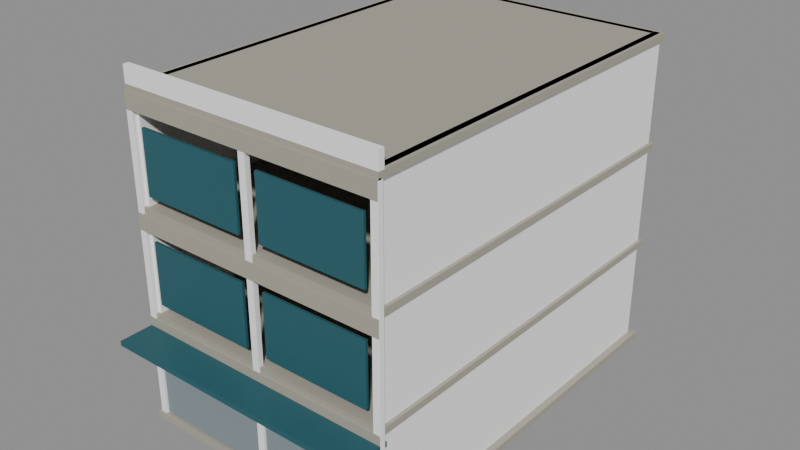 # Source: shoplot-building.blend  (saved by Blender 4.0.36; exported with 4.5.12 LTS)
import bpy
from mathutils import Matrix  # noqa: F401  (used for matrix-valued properties, if any)

bpy.ops.wm.read_factory_settings(use_empty=True)
scene = bpy.context.scene
scene.name = 'Scene'

# ---- materials (node trees are filled in below, after node groups)
mat_warm_concrete = bpy.data.materials.new('Warm concrete')
mat_warm_concrete.use_transparent_shadow = False
mat_warm_concrete.diffuse_color = (0.3916, 0.3712, 0.3095, 1.0)
mat_white = bpy.data.materials.new('White')
mat_white.use_transparent_shadow = False
mat_white.diffuse_color = (1.0, 1.0, 1.0, 1.0)
mat_satin_metal = bpy.data.materials.new('Satin metal')
mat_satin_metal.use_transparent_shadow = False
mat_satin_metal.diffuse_color = (0.305, 0.3663, 0.3968, 1.0)
mat_muted_teal = bpy.data.materials.new('Muted teal')
mat_muted_teal.use_transparent_shadow = False
mat_muted_teal.diffuse_color = (0.02122, 0.1095, 0.1356, 1.0)

# ---- material node trees
mat_warm_concrete.use_nodes = True; mat_warm_concrete.node_tree.nodes.clear()
_N = mat_warm_concrete.node_tree.nodes; _L = mat_warm_concrete.node_tree.links
n0 = _N.new('ShaderNodeBsdfPrincipled'); n0.name = 'Principled BSDF'; n0.location = (10, 300)
n0.inputs[0].default_value = (0.3916, 0.3712, 0.3095, 1.0)
n0.inputs[2].default_value = 0.85
n0.inputs[3].default_value = 1.45
n1 = _N.new('ShaderNodeOutputMaterial'); n1.name = 'Material Output'; n1.location = (300, 300)
_L.new(n0.outputs[0], n1.inputs[0])
n1.is_active_output = True
mat_white.use_nodes = True; mat_white.node_tree.nodes.clear()
_N = mat_white.node_tree.nodes; _L = mat_white.node_tree.links
n0 = _N.new('ShaderNodeBsdfPrincipled'); n0.name = 'Principled BSDF'; n0.location = (10, 300)
n0.inputs[0].default_value = (1.0, 1.0, 1.0, 1.0)
n0.inputs[2].default_value = 0.6
n0.inputs[3].default_value = 1.45
n1 = _N.new('ShaderNodeOutputMaterial'); n1.name = 'Material Output'; n1.location = (300, 300)
_L.new(n0.outputs[0], n1.inputs[0])
n1.is_active_output = True
mat_satin_metal.use_nodes = True; mat_satin_metal.node_tree.nodes.clear()
_N = mat_satin_metal.node_tree.nodes; _L = mat_satin_metal.node_tree.links
n0 = _N.new('ShaderNodeBsdfPrincipled'); n0.name = 'Principled BSDF'; n0.location = (10, 300)
n0.inputs[0].default_value = (0.305, 0.3663, 0.3968, 1.0)
n0.inputs[1].default_value = 0.35
n0.inputs[2].default_value = 0.48
n0.inputs[3].default_value = 1.45
n1 = _N.new('ShaderNodeOutputMaterial'); n1.name = 'Material Output'; n1.location = (300, 300)
_L.new(n0.outputs[0], n1.inputs[0])
n1.is_active_output = True
mat_muted_teal.use_nodes = True; mat_muted_teal.node_tree.nodes.clear()
_N = mat_muted_teal.node_tree.nodes; _L = mat_muted_teal.node_tree.links
n0 = _N.new('ShaderNodeBsdfPrincipled'); n0.name = 'Principled BSDF'; n0.location = (10, 300)
n0.inputs[0].default_value = (0.02122, 0.1095, 0.1356, 1.0)
n0.inputs[2].default_value = 0.6
n0.inputs[3].default_value = 1.45
n1 = _N.new('ShaderNodeOutputMaterial'); n1.name = 'Material Output'; n1.location = (300, 300)
_L.new(n0.outputs[0], n1.inputs[0])
n1.is_active_output = True

# ---- meshes
me_cube = bpy.data.meshes.new('Cube')
me_cube.from_pydata([(-4.2, -6.2, -0.1), (-4.2, -6.2, 0.1), (-4.2, 6.2, -0.1), (-4.2, 6.2, 0.1), (4.2, -6.2, -0.1), (4.2, -6.2, 0.1), (4.2, 6.2, -0.1), (4.2, 6.2, 0.1)], [], [(0, 1, 3, 2), (2, 3, 7, 6), (6, 7, 5, 4), (4, 5, 1, 0), (2, 6, 4, 0), (7, 3, 1, 5)])
_uv = me_cube.uv_layers.new(name='UVMap')
_uv.uv.foreach_set('vector', [0.375, 0.0, 0.625, 0.0, 0.625, 0.25, 0.375, 0.25, 0.375, 0.25, 0.625, 0.25, 0.625, 0.5, 0.375, 0.5, 0.375, 0.5, 0.625, 0.5, 0.625, 0.75, 0.375, 0.75, 0.375, 0.75, 0.625, 0.75, 0.625, 1.0, 0.375, 1.0, 0.125, 0.5, 0.375, 0.5, 0.375, 0.75, 0.125, 0.75, 0.625, 0.5, 0.875, 0.5, 0.875, 0.75, 0.625, 0.75])
me_cube.materials.append(mat_warm_concrete)
me_cube.update()
me_cube_001 = bpy.data.meshes.new('Cube.001')
me_cube_001.from_pydata([(-0.1, -6.0, -4.9), (-0.1, -6.0, 4.9), (-0.1, 6.0, -4.9), (-0.1, 6.0, 4.9), (0.1, -6.0, -4.9), (0.1, -6.0, 4.9), (0.1, 6.0, -4.9), (0.1, 6.0, 4.9)], [], [(0, 1, 3, 2), (2, 3, 7, 6), (6, 7, 5, 4), (4, 5, 1, 0), (2, 6, 4, 0), (7, 3, 1, 5)])
_uv = me_cube_001.uv_layers.new(name='UVMap')
_uv.uv.foreach_set('vector', [0.375, 0.0, 0.625, 0.0, 0.625, 0.25, 0.375, 0.25, 0.375, 0.25, 0.625, 0.25, 0.625, 0.5, 0.375, 0.5, 0.375, 0.5, 0.625, 0.5, 0.625, 0.75, 0.375, 0.75, 0.375, 0.75, 0.625, 0.75, 0.625, 1.0, 0.375, 1.0, 0.125, 0.5, 0.375, 0.5, 0.375, 0.75, 0.125, 0.75, 0.625, 0.5, 0.875, 0.5, 0.875, 0.75, 0.625, 0.75])
me_cube_001.materials.append(mat_white)
me_cube_001.update()
me_cube_002 = bpy.data.meshes.new('Cube.002')
me_cube_002.from_pydata([(-0.1, -6.0, -4.9), (-0.1, -6.0, 4.9), (-0.1, 6.0, -4.9), (-0.1, 6.0, 4.9), (0.1, -6.0, -4.9), (0.1, -6.0, 4.9), (0.1, 6.0, -4.9), (0.1, 6.0, 4.9)], [], [(0, 1, 3, 2), (2, 3, 7, 6), (6, 7, 5, 4), (4, 5, 1, 0), (2, 6, 4, 0), (7, 3, 1, 5)])
_uv = me_cube_002.uv_layers.new(name='UVMap')
_uv.uv.foreach_set('vector', [0.375, 0.0, 0.625, 0.0, 0.625, 0.25, 0.375, 0.25, 0.375, 0.25, 0.625, 0.25, 0.625, 0.5, 0.375, 0.5, 0.375, 0.5, 0.625, 0.5, 0.625, 0.75, 0.375, 0.75, 0.375, 0.75, 0.625, 0.75, 0.625, 1.0, 0.375, 1.0, 0.125, 0.5, 0.375, 0.5, 0.375, 0.75, 0.125, 0.75, 0.625, 0.5, 0.875, 0.5, 0.875, 0.75, 0.625, 0.75])
me_cube_002.materials.append(mat_white)
me_cube_002.update()
me_cube_003 = bpy.data.meshes.new('Cube.003')
me_cube_003.from_pydata([(-3.8, -0.1, -4.9), (-3.8, -0.1, 4.9), (-3.8, 0.1, -4.9), (-3.8, 0.1, 4.9), (3.8, -0.1, -4.9), (3.8, -0.1, 4.9), (3.8, 0.1, -4.9), (3.8, 0.1, 4.9)], [], [(0, 1, 3, 2), (2, 3, 7, 6), (6, 7, 5, 4), (4, 5, 1, 0), (2, 6, 4, 0), (7, 3, 1, 5)])
_uv = me_cube_003.uv_layers.new(name='UVMap')
_uv.uv.foreach_set('vector', [0.375, 0.0, 0.625, 0.0, 0.625, 0.25, 0.375, 0.25, 0.375, 0.25, 0.625, 0.25, 0.625, 0.5, 0.375, 0.5, 0.375, 0.5, 0.625, 0.5, 0.625, 0.75, 0.375, 0.75, 0.375, 0.75, 0.625, 0.75, 0.625, 1.0, 0.375, 1.0, 0.125, 0.5, 0.375, 0.5, 0.375, 0.75, 0.125, 0.75, 0.625, 0.5, 0.875, 0.5, 0.875, 0.75, 0.625, 0.75])
me_cube_003.materials.append(mat_white)
me_cube_003.update()
me_cube_004 = bpy.data.meshes.new('Cube.004')
me_cube_004.from_pydata([(-4.1, -6.1, -0.1), (-4.1, -6.1, 0.1), (-4.1, 6.1, -0.1), (-4.1, 6.1, 0.1), (4.1, -6.1, -0.1), (4.1, -6.1, 0.1), (4.1, 6.1, -0.1), (4.1, 6.1, 0.1)], [], [(0, 1, 3, 2), (2, 3, 7, 6), (6, 7, 5, 4), (4, 5, 1, 0), (2, 6, 4, 0), (7, 3, 1, 5)])
_uv = me_cube_004.uv_layers.new(name='UVMap')
_uv.uv.foreach_set('vector', [0.375, 0.0, 0.625, 0.0, 0.625, 0.25, 0.375, 0.25, 0.375, 0.25, 0.625, 0.25, 0.625, 0.5, 0.375, 0.5, 0.375, 0.5, 0.625, 0.5, 0.625, 0.75, 0.375, 0.75, 0.375, 0.75, 0.625, 0.75, 0.625, 1.0, 0.375, 1.0, 0.125, 0.5, 0.375, 0.5, 0.375, 0.75, 0.125, 0.75, 0.625, 0.5, 0.875, 0.5, 0.875, 0.75, 0.625, 0.75])
me_cube_004.materials.append(mat_warm_concrete)
me_cube_004.update()
me_cube_005 = bpy.data.meshes.new('Cube.005')
me_cube_005.from_pydata([(-4.1, -6.1, -0.1), (-4.1, -6.1, 0.1), (-4.1, 6.1, -0.1), (-4.1, 6.1, 0.1), (4.1, -6.1, -0.1), (4.1, -6.1, 0.1), (4.1, 6.1, -0.1), (4.1, 6.1, 0.1)], [], [(0, 1, 3, 2), (2, 3, 7, 6), (6, 7, 5, 4), (4, 5, 1, 0), (2, 6, 4, 0), (7, 3, 1, 5)])
_uv = me_cube_005.uv_layers.new(name='UVMap')
_uv.uv.foreach_set('vector', [0.375, 0.0, 0.625, 0.0, 0.625, 0.25, 0.375, 0.25, 0.375, 0.25, 0.625, 0.25, 0.625, 0.5, 0.375, 0.5, 0.375, 0.5, 0.625, 0.5, 0.625, 0.75, 0.375, 0.75, 0.375, 0.75, 0.625, 0.75, 0.625, 1.0, 0.375, 1.0, 0.125, 0.5, 0.375, 0.5, 0.375, 0.75, 0.125, 0.75, 0.625, 0.5, 0.875, 0.5, 0.875, 0.75, 0.625, 0.75])
me_cube_005.materials.append(mat_warm_concrete)
me_cube_005.update()
me_cube_006 = bpy.data.meshes.new('Cube.006')
me_cube_006.from_pydata([(-4.1, -6.1, -0.1), (-4.1, -6.1, 0.1), (-4.1, 6.1, -0.1), (-4.1, 6.1, 0.1), (4.1, -6.1, -0.1), (4.1, -6.1, 0.1), (4.1, 6.1, -0.1), (4.1, 6.1, 0.1)], [], [(0, 1, 3, 2), (2, 3, 7, 6), (6, 7, 5, 4), (4, 5, 1, 0), (2, 6, 4, 0), (7, 3, 1, 5)])
_uv = me_cube_006.uv_layers.new(name='UVMap')
_uv.uv.foreach_set('vector', [0.375, 0.0, 0.625, 0.0, 0.625, 0.25, 0.375, 0.25, 0.375, 0.25, 0.625, 0.25, 0.625, 0.5, 0.375, 0.5, 0.375, 0.5, 0.625, 0.5, 0.625, 0.75, 0.375, 0.75, 0.375, 0.75, 0.625, 0.75, 0.625, 1.0, 0.375, 1.0, 0.125, 0.5, 0.375, 0.5, 0.375, 0.75, 0.125, 0.75, 0.625, 0.5, 0.875, 0.5, 0.875, 0.75, 0.625, 0.75])
me_cube_006.materials.append(mat_warm_concrete)
me_cube_006.update()
me_cube_007 = bpy.data.meshes.new('Cube.007')
me_cube_007.from_pydata([(-1.85, -0.04, -1.4), (-1.85, -0.04, 1.4), (-1.85, 0.04, -1.4), (-1.85, 0.04, 1.4), (1.85, -0.04, -1.4), (1.85, -0.04, 1.4), (1.85, 0.04, -1.4), (1.85, 0.04, 1.4)], [], [(0, 1, 3, 2), (2, 3, 7, 6), (6, 7, 5, 4), (4, 5, 1, 0), (2, 6, 4, 0), (7, 3, 1, 5)])
_uv = me_cube_007.uv_layers.new(name='UVMap')
_uv.uv.foreach_set('vector', [0.375, 0.0, 0.625, 0.0, 0.625, 0.25, 0.375, 0.25, 0.375, 0.25, 0.625, 0.25, 0.625, 0.5, 0.375, 0.5, 0.375, 0.5, 0.625, 0.5, 0.625, 0.75, 0.375, 0.75, 0.375, 0.75, 0.625, 0.75, 0.625, 1.0, 0.375, 1.0, 0.125, 0.5, 0.375, 0.5, 0.375, 0.75, 0.125, 0.75, 0.625, 0.5, 0.875, 0.5, 0.875, 0.75, 0.625, 0.75])
me_cube_007.materials.append(mat_satin_metal)
me_cube_007.update()
me_cube_008 = bpy.data.meshes.new('Cube.008')
me_cube_008.from_pydata([(-1.65, -0.04, -0.95), (-1.65, -0.04, 0.95), (-1.65, 0.04, -0.95), (-1.65, 0.04, 0.95), (1.65, -0.04, -0.95), (1.65, -0.04, 0.95), (1.65, 0.04, -0.95), (1.65, 0.04, 0.95)], [], [(0, 1, 3, 2), (2, 3, 7, 6), (6, 7, 5, 4), (4, 5, 1, 0), (2, 6, 4, 0), (7, 3, 1, 5)])
_uv = me_cube_008.uv_layers.new(name='UVMap')
_uv.uv.foreach_set('vector', [0.375, 0.0, 0.625, 0.0, 0.625, 0.25, 0.375, 0.25, 0.375, 0.25, 0.625, 0.25, 0.625, 0.5, 0.375, 0.5, 0.375, 0.5, 0.625, 0.5, 0.625, 0.75, 0.375, 0.75, 0.375, 0.75, 0.625, 0.75, 0.625, 1.0, 0.375, 1.0, 0.125, 0.5, 0.375, 0.5, 0.375, 0.75, 0.125, 0.75, 0.625, 0.5, 0.875, 0.5, 0.875, 0.75, 0.625, 0.75])
me_cube_008.materials.append(mat_muted_teal)
me_cube_008.update()
me_cube_009 = bpy.data.meshes.new('Cube.009')
me_cube_009.from_pydata([(-1.65, -0.04, -0.95), (-1.65, -0.04, 0.95), (-1.65, 0.04, -0.95), (-1.65, 0.04, 0.95), (1.65, -0.04, -0.95), (1.65, -0.04, 0.95), (1.65, 0.04, -0.95), (1.65, 0.04, 0.95)], [], [(0, 1, 3, 2), (2, 3, 7, 6), (6, 7, 5, 4), (4, 5, 1, 0), (2, 6, 4, 0), (7, 3, 1, 5)])
_uv = me_cube_009.uv_layers.new(name='UVMap')
_uv.uv.foreach_set('vector', [0.375, 0.0, 0.625, 0.0, 0.625, 0.25, 0.375, 0.25, 0.375, 0.25, 0.625, 0.25, 0.625, 0.5, 0.375, 0.5, 0.375, 0.5, 0.625, 0.5, 0.625, 0.75, 0.375, 0.75, 0.375, 0.75, 0.625, 0.75, 0.625, 1.0, 0.375, 1.0, 0.125, 0.5, 0.375, 0.5, 0.375, 0.75, 0.125, 0.75, 0.625, 0.5, 0.875, 0.5, 0.875, 0.75, 0.625, 0.75])
me_cube_009.materials.append(mat_muted_teal)
me_cube_009.update()
me_cube_010 = bpy.data.meshes.new('Cube.010')
me_cube_010.from_pydata([(-1.85, -0.04, -1.4), (-1.85, -0.04, 1.4), (-1.85, 0.04, -1.4), (-1.85, 0.04, 1.4), (1.85, -0.04, -1.4), (1.85, -0.04, 1.4), (1.85, 0.04, -1.4), (1.85, 0.04, 1.4)], [], [(0, 1, 3, 2), (2, 3, 7, 6), (6, 7, 5, 4), (4, 5, 1, 0), (2, 6, 4, 0), (7, 3, 1, 5)])
_uv = me_cube_010.uv_layers.new(name='UVMap')
_uv.uv.foreach_set('vector', [0.375, 0.0, 0.625, 0.0, 0.625, 0.25, 0.375, 0.25, 0.375, 0.25, 0.625, 0.25, 0.625, 0.5, 0.375, 0.5, 0.375, 0.5, 0.625, 0.5, 0.625, 0.75, 0.375, 0.75, 0.375, 0.75, 0.625, 0.75, 0.625, 1.0, 0.375, 1.0, 0.125, 0.5, 0.375, 0.5, 0.375, 0.75, 0.125, 0.75, 0.625, 0.5, 0.875, 0.5, 0.875, 0.75, 0.625, 0.75])
me_cube_010.materials.append(mat_satin_metal)
me_cube_010.update()
me_cube_011 = bpy.data.meshes.new('Cube.011')
me_cube_011.from_pydata([(-1.65, -0.04, -0.95), (-1.65, -0.04, 0.95), (-1.65, 0.04, -0.95), (-1.65, 0.04, 0.95), (1.65, -0.04, -0.95), (1.65, -0.04, 0.95), (1.65, 0.04, -0.95), (1.65, 0.04, 0.95)], [], [(0, 1, 3, 2), (2, 3, 7, 6), (6, 7, 5, 4), (4, 5, 1, 0), (2, 6, 4, 0), (7, 3, 1, 5)])
_uv = me_cube_011.uv_layers.new(name='UVMap')
_uv.uv.foreach_set('vector', [0.375, 0.0, 0.625, 0.0, 0.625, 0.25, 0.375, 0.25, 0.375, 0.25, 0.625, 0.25, 0.625, 0.5, 0.375, 0.5, 0.375, 0.5, 0.625, 0.5, 0.625, 0.75, 0.375, 0.75, 0.375, 0.75, 0.625, 0.75, 0.625, 1.0, 0.375, 1.0, 0.125, 0.5, 0.375, 0.5, 0.375, 0.75, 0.125, 0.75, 0.625, 0.5, 0.875, 0.5, 0.875, 0.75, 0.625, 0.75])
me_cube_011.materials.append(mat_muted_teal)
me_cube_011.update()
me_cube_012 = bpy.data.meshes.new('Cube.012')
me_cube_012.from_pydata([(-1.65, -0.04, -0.95), (-1.65, -0.04, 0.95), (-1.65, 0.04, -0.95), (-1.65, 0.04, 0.95), (1.65, -0.04, -0.95), (1.65, -0.04, 0.95), (1.65, 0.04, -0.95), (1.65, 0.04, 0.95)], [], [(0, 1, 3, 2), (2, 3, 7, 6), (6, 7, 5, 4), (4, 5, 1, 0), (2, 6, 4, 0), (7, 3, 1, 5)])
_uv = me_cube_012.uv_layers.new(name='UVMap')
_uv.uv.foreach_set('vector', [0.375, 0.0, 0.625, 0.0, 0.625, 0.25, 0.375, 0.25, 0.375, 0.25, 0.625, 0.25, 0.625, 0.5, 0.375, 0.5, 0.375, 0.5, 0.625, 0.5, 0.625, 0.75, 0.375, 0.75, 0.375, 0.75, 0.625, 0.75, 0.625, 1.0, 0.375, 1.0, 0.125, 0.5, 0.375, 0.5, 0.375, 0.75, 0.125, 0.75, 0.625, 0.5, 0.875, 0.5, 0.875, 0.75, 0.625, 0.75])
me_cube_012.materials.append(mat_muted_teal)
me_cube_012.update()
me_cube_013 = bpy.data.meshes.new('Cube.013')
me_cube_013.from_pydata([(-4.1, -0.07, -0.25), (-4.1, -0.07, 0.25), (-4.1, 0.07, -0.25), (-4.1, 0.07, 0.25), (4.1, -0.07, -0.25), (4.1, -0.07, 0.25), (4.1, 0.07, -0.25), (4.1, 0.07, 0.25)], [], [(0, 1, 3, 2), (2, 3, 7, 6), (6, 7, 5, 4), (4, 5, 1, 0), (2, 6, 4, 0), (7, 3, 1, 5)])
_uv = me_cube_013.uv_layers.new(name='UVMap')
_uv.uv.foreach_set('vector', [0.375, 0.0, 0.625, 0.0, 0.625, 0.25, 0.375, 0.25, 0.375, 0.25, 0.625, 0.25, 0.625, 0.5, 0.375, 0.5, 0.375, 0.5, 0.625, 0.5, 0.625, 0.75, 0.375, 0.75, 0.375, 0.75, 0.625, 0.75, 0.625, 1.0, 0.375, 1.0, 0.125, 0.5, 0.375, 0.5, 0.375, 0.75, 0.125, 0.75, 0.625, 0.5, 0.875, 0.5, 0.875, 0.75, 0.625, 0.75])
me_cube_013.materials.append(mat_warm_concrete)
me_cube_013.update()
me_cube_014 = bpy.data.meshes.new('Cube.014')
me_cube_014.from_pydata([(-4.1, -0.07, -0.25), (-4.1, -0.07, 0.25), (-4.1, 0.07, -0.25), (-4.1, 0.07, 0.25), (4.1, -0.07, -0.25), (4.1, -0.07, 0.25), (4.1, 0.07, -0.25), (4.1, 0.07, 0.25)], [], [(0, 1, 3, 2), (2, 3, 7, 6), (6, 7, 5, 4), (4, 5, 1, 0), (2, 6, 4, 0), (7, 3, 1, 5)])
_uv = me_cube_014.uv_layers.new(name='UVMap')
_uv.uv.foreach_set('vector', [0.375, 0.0, 0.625, 0.0, 0.625, 0.25, 0.375, 0.25, 0.375, 0.25, 0.625, 0.25, 0.625, 0.5, 0.375, 0.5, 0.375, 0.5, 0.625, 0.5, 0.625, 0.75, 0.375, 0.75, 0.375, 0.75, 0.625, 0.75, 0.625, 1.0, 0.375, 1.0, 0.125, 0.5, 0.375, 0.5, 0.375, 0.75, 0.125, 0.75, 0.625, 0.5, 0.875, 0.5, 0.875, 0.75, 0.625, 0.75])
me_cube_014.materials.append(mat_warm_concrete)
me_cube_014.update()
me_cube_015 = bpy.data.meshes.new('Cube.015')
me_cube_015.from_pydata([(-4.1, -0.07, -0.25), (-4.1, -0.07, 0.25), (-4.1, 0.07, -0.25), (-4.1, 0.07, 0.25), (4.1, -0.07, -0.25), (4.1, -0.07, 0.25), (4.1, 0.07, -0.25), (4.1, 0.07, 0.25)], [], [(0, 1, 3, 2), (2, 3, 7, 6), (6, 7, 5, 4), (4, 5, 1, 0), (2, 6, 4, 0), (7, 3, 1, 5)])
_uv = me_cube_015.uv_layers.new(name='UVMap')
_uv.uv.foreach_set('vector', [0.375, 0.0, 0.625, 0.0, 0.625, 0.25, 0.375, 0.25, 0.375, 0.25, 0.625, 0.25, 0.625, 0.5, 0.375, 0.5, 0.375, 0.5, 0.625, 0.5, 0.625, 0.75, 0.375, 0.75, 0.375, 0.75, 0.625, 0.75, 0.625, 1.0, 0.375, 1.0, 0.125, 0.5, 0.375, 0.5, 0.375, 0.75, 0.125, 0.75, 0.625, 0.5, 0.875, 0.5, 0.875, 0.75, 0.625, 0.75])
me_cube_015.materials.append(mat_warm_concrete)
me_cube_015.update()
me_cube_016 = bpy.data.meshes.new('Cube.016')
me_cube_016.from_pydata([(-0.11, -0.08, -4.8), (-0.11, -0.08, 4.8), (-0.11, 0.08, -4.8), (-0.11, 0.08, 4.8), (0.11, -0.08, -4.8), (0.11, -0.08, 4.8), (0.11, 0.08, -4.8), (0.11, 0.08, 4.8)], [], [(0, 1, 3, 2), (2, 3, 7, 6), (6, 7, 5, 4), (4, 5, 1, 0), (2, 6, 4, 0), (7, 3, 1, 5)])
_uv = me_cube_016.uv_layers.new(name='UVMap')
_uv.uv.foreach_set('vector', [0.375, 0.0, 0.625, 0.0, 0.625, 0.25, 0.375, 0.25, 0.375, 0.25, 0.625, 0.25, 0.625, 0.5, 0.375, 0.5, 0.375, 0.5, 0.625, 0.5, 0.625, 0.75, 0.375, 0.75, 0.375, 0.75, 0.625, 0.75, 0.625, 1.0, 0.375, 1.0, 0.125, 0.5, 0.375, 0.5, 0.375, 0.75, 0.125, 0.75, 0.625, 0.5, 0.875, 0.5, 0.875, 0.75, 0.625, 0.75])
me_cube_016.materials.append(mat_white)
me_cube_016.update()
me_cube_017 = bpy.data.meshes.new('Cube.017')
me_cube_017.from_pydata([(-0.11, -0.08, -4.8), (-0.11, -0.08, 4.8), (-0.11, 0.08, -4.8), (-0.11, 0.08, 4.8), (0.11, -0.08, -4.8), (0.11, -0.08, 4.8), (0.11, 0.08, -4.8), (0.11, 0.08, 4.8)], [], [(0, 1, 3, 2), (2, 3, 7, 6), (6, 7, 5, 4), (4, 5, 1, 0), (2, 6, 4, 0), (7, 3, 1, 5)])
_uv = me_cube_017.uv_layers.new(name='UVMap')
_uv.uv.foreach_set('vector', [0.375, 0.0, 0.625, 0.0, 0.625, 0.25, 0.375, 0.25, 0.375, 0.25, 0.625, 0.25, 0.625, 0.5, 0.375, 0.5, 0.375, 0.5, 0.625, 0.5, 0.625, 0.75, 0.375, 0.75, 0.375, 0.75, 0.625, 0.75, 0.625, 1.0, 0.375, 1.0, 0.125, 0.5, 0.375, 0.5, 0.375, 0.75, 0.125, 0.75, 0.625, 0.5, 0.875, 0.5, 0.875, 0.75, 0.625, 0.75])
me_cube_017.materials.append(mat_white)
me_cube_017.update()
me_cube_018 = bpy.data.meshes.new('Cube.018')
me_cube_018.from_pydata([(-0.11, -0.08, -4.8), (-0.11, -0.08, 4.8), (-0.11, 0.08, -4.8), (-0.11, 0.08, 4.8), (0.11, -0.08, -4.8), (0.11, -0.08, 4.8), (0.11, 0.08, -4.8), (0.11, 0.08, 4.8)], [], [(0, 1, 3, 2), (2, 3, 7, 6), (6, 7, 5, 4), (4, 5, 1, 0), (2, 6, 4, 0), (7, 3, 1, 5)])
_uv = me_cube_018.uv_layers.new(name='UVMap')
_uv.uv.foreach_set('vector', [0.375, 0.0, 0.625, 0.0, 0.625, 0.25, 0.375, 0.25, 0.375, 0.25, 0.625, 0.25, 0.625, 0.5, 0.375, 0.5, 0.375, 0.5, 0.625, 0.5, 0.625, 0.75, 0.375, 0.75, 0.375, 0.75, 0.625, 0.75, 0.625, 1.0, 0.375, 1.0, 0.125, 0.5, 0.375, 0.5, 0.375, 0.75, 0.125, 0.75, 0.625, 0.5, 0.875, 0.5, 0.875, 0.75, 0.625, 0.75])
me_cube_018.materials.append(mat_white)
me_cube_018.update()
me_cube_019 = bpy.data.meshes.new('Cube.019')
me_cube_019.from_pydata([(-4.1, -0.09, -0.25), (-4.1, -0.09, 0.25), (-4.1, 0.09, -0.25), (-4.1, 0.09, 0.25), (4.1, -0.09, -0.25), (4.1, -0.09, 0.25), (4.1, 0.09, -0.25), (4.1, 0.09, 0.25)], [], [(0, 1, 3, 2), (2, 3, 7, 6), (6, 7, 5, 4), (4, 5, 1, 0), (2, 6, 4, 0), (7, 3, 1, 5)])
_uv = me_cube_019.uv_layers.new(name='UVMap')
_uv.uv.foreach_set('vector', [0.375, 0.0, 0.625, 0.0, 0.625, 0.25, 0.375, 0.25, 0.375, 0.25, 0.625, 0.25, 0.625, 0.5, 0.375, 0.5, 0.375, 0.5, 0.625, 0.5, 0.625, 0.75, 0.375, 0.75, 0.375, 0.75, 0.625, 0.75, 0.625, 1.0, 0.375, 1.0, 0.125, 0.5, 0.375, 0.5, 0.375, 0.75, 0.125, 0.75, 0.625, 0.5, 0.875, 0.5, 0.875, 0.75, 0.625, 0.75])
me_cube_019.materials.append(mat_white)
me_cube_019.update()
me_cube_020 = bpy.data.meshes.new('Cube.020')
me_cube_020.from_pydata([(-4.1, -0.65, -0.075), (-4.1, -0.65, 0.075), (-4.1, 0.65, -0.075), (-4.1, 0.65, 0.075), (4.1, -0.65, -0.075), (4.1, -0.65, 0.075), (4.1, 0.65, -0.075), (4.1, 0.65, 0.075)], [], [(0, 1, 3, 2), (2, 3, 7, 6), (6, 7, 5, 4), (4, 5, 1, 0), (2, 6, 4, 0), (7, 3, 1, 5)])
_uv = me_cube_020.uv_layers.new(name='UVMap')
_uv.uv.foreach_set('vector', [0.375, 0.0, 0.625, 0.0, 0.625, 0.25, 0.375, 0.25, 0.375, 0.25, 0.625, 0.25, 0.625, 0.5, 0.375, 0.5, 0.375, 0.5, 0.625, 0.5, 0.625, 0.75, 0.375, 0.75, 0.375, 0.75, 0.625, 0.75, 0.625, 1.0, 0.375, 1.0, 0.125, 0.5, 0.375, 0.5, 0.375, 0.75, 0.125, 0.75, 0.625, 0.5, 0.875, 0.5, 0.875, 0.75, 0.625, 0.75])
me_cube_020.materials.append(mat_muted_teal)
me_cube_020.update()

# ---- objects
ob_asset_shoplotbuilding = bpy.data.objects.new('ASSET_ShoplotBuilding', None)
ob_base = bpy.data.objects.new('Base', me_cube)
ob_party_wall = bpy.data.objects.new('Party_Wall', me_cube_001)
ob_party_wall_001 = bpy.data.objects.new('Party_Wall.001', me_cube_002)
ob_rear_wall = bpy.data.objects.new('Rear_Wall', me_cube_003)
ob_flat_slab = bpy.data.objects.new('Flat_Slab', me_cube_004)
ob_flat_slab_001 = bpy.data.objects.new('Flat_Slab.001', me_cube_005)
ob_flat_slab_002 = bpy.data.objects.new('Flat_Slab.002', me_cube_006)
ob_ground_shutter = bpy.data.objects.new('Ground_Shutter', me_cube_007)
ob_ribbon_window = bpy.data.objects.new('Ribbon_Window', me_cube_008)
ob_ribbon_window_001 = bpy.data.objects.new('Ribbon_Window.001', me_cube_009)
ob_ground_shutter_001 = bpy.data.objects.new('Ground_Shutter.001', me_cube_010)
ob_ribbon_window_002 = bpy.data.objects.new('Ribbon_Window.002', me_cube_011)
ob_ribbon_window_003 = bpy.data.objects.new('Ribbon_Window.003', me_cube_012)
ob_facade_band = bpy.data.objects.new('Facade_Band', me_cube_013)
ob_facade_band_001 = bpy.data.objects.new('Facade_Band.001', me_cube_014)
ob_facade_band_002 = bpy.data.objects.new('Facade_Band.002', me_cube_015)
ob_facade_pier = bpy.data.objects.new('Facade_Pier', me_cube_016)
ob_facade_pier_001 = bpy.data.objects.new('Facade_Pier.001', me_cube_017)
ob_facade_pier_002 = bpy.data.objects.new('Facade_Pier.002', me_cube_018)
ob_flat_parapet = bpy.data.objects.new('Flat_Parapet', me_cube_019)
ob_modern_awning = bpy.data.objects.new('Modern_Awning', me_cube_020)

# ---- transforms, parenting, visibility, modifiers, constraints
ob_asset_shoplotbuilding.location = (0.0, 0.0, 0.0)
ob_base.parent = ob_asset_shoplotbuilding
ob_base.location = (0.0, 0.0, 0.1)
_m = ob_base.modifiers.new('Editable eased edges', 'BEVEL')
_m.width = 0.002
_m.width_pct = 0.002
_m.segments = 2
ob_party_wall.parent = ob_asset_shoplotbuilding
ob_party_wall.location = (-3.9, 0.0, 5.1)
_m = ob_party_wall.modifiers.new('Editable eased edges', 'BEVEL')
_m.width = 0.002
_m.width_pct = 0.002
_m.segments = 2
ob_party_wall_001.parent = ob_asset_shoplotbuilding
ob_party_wall_001.location = (3.9, 0.0, 5.1)
_m = ob_party_wall_001.modifiers.new('Editable eased edges', 'BEVEL')
_m.width = 0.002
_m.width_pct = 0.002
_m.segments = 2
ob_rear_wall.parent = ob_asset_shoplotbuilding
ob_rear_wall.location = (0.0, 5.9, 5.1)
_m = ob_rear_wall.modifiers.new('Editable eased edges', 'BEVEL')
_m.width = 0.002
_m.width_pct = 0.002
_m.segments = 2
ob_flat_slab.parent = ob_asset_shoplotbuilding
ob_flat_slab.location = (0.0, 0.0, 3.4)
_m = ob_flat_slab.modifiers.new('Editable eased edges', 'BEVEL')
_m.width = 0.002
_m.width_pct = 0.002
_m.segments = 2
ob_flat_slab_001.parent = ob_asset_shoplotbuilding
ob_flat_slab_001.location = (0.0, 0.0, 6.6)
_m = ob_flat_slab_001.modifiers.new('Editable eased edges', 'BEVEL')
_m.width = 0.002
_m.width_pct = 0.002
_m.segments = 2
ob_flat_slab_002.parent = ob_asset_shoplotbuilding
ob_flat_slab_002.location = (0.0, 0.0, 9.9)
_m = ob_flat_slab_002.modifiers.new('Editable eased edges', 'BEVEL')
_m.width = 0.002
_m.width_pct = 0.002
_m.segments = 2
ob_ground_shutter.parent = ob_asset_shoplotbuilding
ob_ground_shutter.location = (-2.0, -6.04, 1.65)
_m = ob_ground_shutter.modifiers.new('Editable eased edges', 'BEVEL')
_m.width = 0.002
_m.width_pct = 0.002
_m.segments = 2
ob_ribbon_window.parent = ob_asset_shoplotbuilding
ob_ribbon_window.location = (-2.0, -6.04, 4.8)
_m = ob_ribbon_window.modifiers.new('Editable eased edges', 'BEVEL')
_m.width = 0.002
_m.width_pct = 0.002
_m.segments = 2
ob_ribbon_window_001.parent = ob_asset_shoplotbuilding
ob_ribbon_window_001.location = (-2.0, -6.04, 8.0)
_m = ob_ribbon_window_001.modifiers.new('Editable eased edges', 'BEVEL')
_m.width = 0.002
_m.width_pct = 0.002
_m.segments = 2
ob_ground_shutter_001.parent = ob_asset_shoplotbuilding
ob_ground_shutter_001.location = (2.0, -6.04, 1.65)
_m = ob_ground_shutter_001.modifiers.new('Editable eased edges', 'BEVEL')
_m.width = 0.002
_m.width_pct = 0.002
_m.segments = 2
ob_ribbon_window_002.parent = ob_asset_shoplotbuilding
ob_ribbon_window_002.location = (2.0, -6.04, 4.8)
_m = ob_ribbon_window_002.modifiers.new('Editable eased edges', 'BEVEL')
_m.width = 0.002
_m.width_pct = 0.002
_m.segments = 2
ob_ribbon_window_003.parent = ob_asset_shoplotbuilding
ob_ribbon_window_003.location = (2.0, -6.04, 8.0)
_m = ob_ribbon_window_003.modifiers.new('Editable eased edges', 'BEVEL')
_m.width = 0.002
_m.width_pct = 0.002
_m.segments = 2
ob_facade_band.parent = ob_asset_shoplotbuilding
ob_facade_band.location = (0.0, -6.08, 3.1)
_m = ob_facade_band.modifiers.new('Editable eased edges', 'BEVEL')
_m.width = 0.002
_m.width_pct = 0.002
_m.segments = 2
ob_facade_band_001.parent = ob_asset_shoplotbuilding
ob_facade_band_001.location = (0.0, -6.08, 6.25)
_m = ob_facade_band_001.modifiers.new('Editable eased edges', 'BEVEL')
_m.width = 0.002
_m.width_pct = 0.002
_m.segments = 2
ob_facade_band_002.parent = ob_asset_shoplotbuilding
ob_facade_band_002.location = (0.0, -6.08, 9.6)
_m = ob_facade_band_002.modifiers.new('Editable eased edges', 'BEVEL')
_m.width = 0.002
_m.width_pct = 0.002
_m.segments = 2
ob_facade_pier.parent = ob_asset_shoplotbuilding
ob_facade_pier.location = (-4.0, -6.05, 5.0)
_m = ob_facade_pier.modifiers.new('Editable eased edges', 'BEVEL')
_m.width = 0.002
_m.width_pct = 0.002
_m.segments = 2
ob_facade_pier_001.parent = ob_asset_shoplotbuilding
ob_facade_pier_001.location = (0.0, -6.05, 5.0)
_m = ob_facade_pier_001.modifiers.new('Editable eased edges', 'BEVEL')
_m.width = 0.002
_m.width_pct = 0.002
_m.segments = 2
ob_facade_pier_002.parent = ob_asset_shoplotbuilding
ob_facade_pier_002.location = (4.0, -6.05, 5.0)
_m = ob_facade_pier_002.modifiers.new('Editable eased edges', 'BEVEL')
_m.width = 0.002
_m.width_pct = 0.002
_m.segments = 2
ob_flat_parapet.parent = ob_asset_shoplotbuilding
ob_flat_parapet.location = (0.0, -6.0, 10.25)
_m = ob_flat_parapet.modifiers.new('Editable eased edges', 'BEVEL')
_m.width = 0.002
_m.width_pct = 0.002
_m.segments = 2
ob_modern_awning.parent = ob_asset_shoplotbuilding
ob_modern_awning.location = (0.0, -6.55, 3.0)
_m = ob_modern_awning.modifiers.new('Editable eased edges', 'BEVEL')
_m.width = 0.002
_m.width_pct = 0.002
_m.segments = 2

# ---- collection membership
scene.collection.objects.link(ob_asset_shoplotbuilding)
scene.collection.objects.link(ob_base)
scene.collection.objects.link(ob_party_wall)
scene.collection.objects.link(ob_party_wall_001)
scene.collection.objects.link(ob_rear_wall)
scene.collection.objects.link(ob_flat_slab)
scene.collection.objects.link(ob_flat_slab_001)
scene.collection.objects.link(ob_flat_slab_002)
scene.collection.objects.link(ob_ground_shutter)
scene.collection.objects.link(ob_ribbon_window)
scene.collection.objects.link(ob_ribbon_window_001)
scene.collection.objects.link(ob_ground_shutter_001)
scene.collection.objects.link(ob_ribbon_window_002)
scene.collection.objects.link(ob_ribbon_window_003)
scene.collection.objects.link(ob_facade_band)
scene.collection.objects.link(ob_facade_band_001)
scene.collection.objects.link(ob_facade_band_002)
scene.collection.objects.link(ob_facade_pier)
scene.collection.objects.link(ob_facade_pier_001)
scene.collection.objects.link(ob_facade_pier_002)
scene.collection.objects.link(ob_flat_parapet)
scene.collection.objects.link(ob_modern_awning)

# ---- scene / render settings (as saved in the file)
scene.frame_start = 1; scene.frame_end = 49; scene.frame_set(1)
scene.render.engine = 'BLENDER_EEVEE_NEXT'
scene.cycles.sampling_pattern = 'TABULATED_SOBOL'
bpy.context.view_layer.update()

# ---- added for rendering (the .blend has no active camera and no usable light): camera, sun + grey world if the file has none
cam_auto = bpy.data.cameras.new('AutoCamera')
cam_auto.lens = 50.0
cam_auto.sensor_width = 36.0
cam_auto.clip_end = 1000.0
ob_auto_camera = bpy.data.objects.new('AutoCamera', cam_auto)
scene.collection.objects.link(ob_auto_camera)
ob_auto_camera.location = (17.5639, -21.5767, 19.3011)
ob_auto_camera.rotation_euler = (1.09748, -7.21219e-08, 0.694738)
scene.camera = ob_auto_camera
light_auto_sun = bpy.data.lights.new('AutoSun', 'SUN')
light_auto_sun.energy = 3.0
light_auto_sun.angle = 0.0523599
ob_auto_sun = bpy.data.objects.new('AutoSun', light_auto_sun)
scene.collection.objects.link(ob_auto_sun)
ob_auto_sun.rotation_euler = (0.872665, 0.174533, 0.523599)
if scene.world is None:
    world_auto = bpy.data.worlds.new('AutoWorld')
    world_auto.color = (0.3, 0.3, 0.3)
    scene.world = world_auto
bpy.context.view_layer.update()
